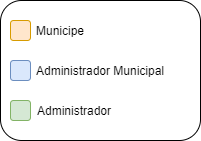

The diagram above was exported from draw.io. Its source (the exported page's mxGraphModel, read from the mxfile embedded in the PNG):
<mxGraphModel dx="7652" dy="4393" grid="1" gridSize="10" guides="1" tooltips="1" connect="1" arrows="1" fold="1" page="1" pageScale="1" pageWidth="1654" pageHeight="1169" math="0" shadow="0">
  <root>
    <mxCell id="0" />
    <mxCell id="1" parent="0" />
    <mxCell id="2" value="" style="rounded=1;whiteSpace=wrap;html=1;" vertex="1" parent="1">
      <mxGeometry x="380" y="420" width="200" height="140" as="geometry" />
    </mxCell>
    <mxCell id="3" value="" style="rounded=1;whiteSpace=wrap;html=1;fillColor=#ffe6cc;strokeColor=#d79b00;" vertex="1" parent="1">
      <mxGeometry x="390" y="440" width="20" height="20" as="geometry" />
    </mxCell>
    <mxCell id="4" value="" style="rounded=1;whiteSpace=wrap;html=1;fillColor=#dae8fc;strokeColor=#6c8ebf;" vertex="1" parent="1">
      <mxGeometry x="390" y="480" width="20" height="20" as="geometry" />
    </mxCell>
    <mxCell id="5" value="" style="rounded=1;whiteSpace=wrap;html=1;fillColor=#d5e8d4;strokeColor=#82b366;" vertex="1" parent="1">
      <mxGeometry x="390" y="520" width="20" height="20" as="geometry" />
    </mxCell>
    <mxCell id="6" value="Municipe" style="text;html=1;strokeColor=none;fillColor=none;align=center;verticalAlign=middle;whiteSpace=wrap;rounded=0;" vertex="1" parent="1">
      <mxGeometry x="420" y="440" width="40" height="20" as="geometry" />
    </mxCell>
    <mxCell id="7" value="Administrador Municipal" style="text;html=1;strokeColor=none;fillColor=none;align=center;verticalAlign=middle;whiteSpace=wrap;rounded=0;" vertex="1" parent="1">
      <mxGeometry x="410" y="480" width="140" height="20" as="geometry" />
    </mxCell>
    <mxCell id="8" value="Administrador" style="text;html=1;strokeColor=none;fillColor=none;align=left;verticalAlign=middle;whiteSpace=wrap;rounded=0;" vertex="1" parent="1">
      <mxGeometry x="415" y="520" width="140" height="20" as="geometry" />
    </mxCell>
  </root>
</mxGraphModel>